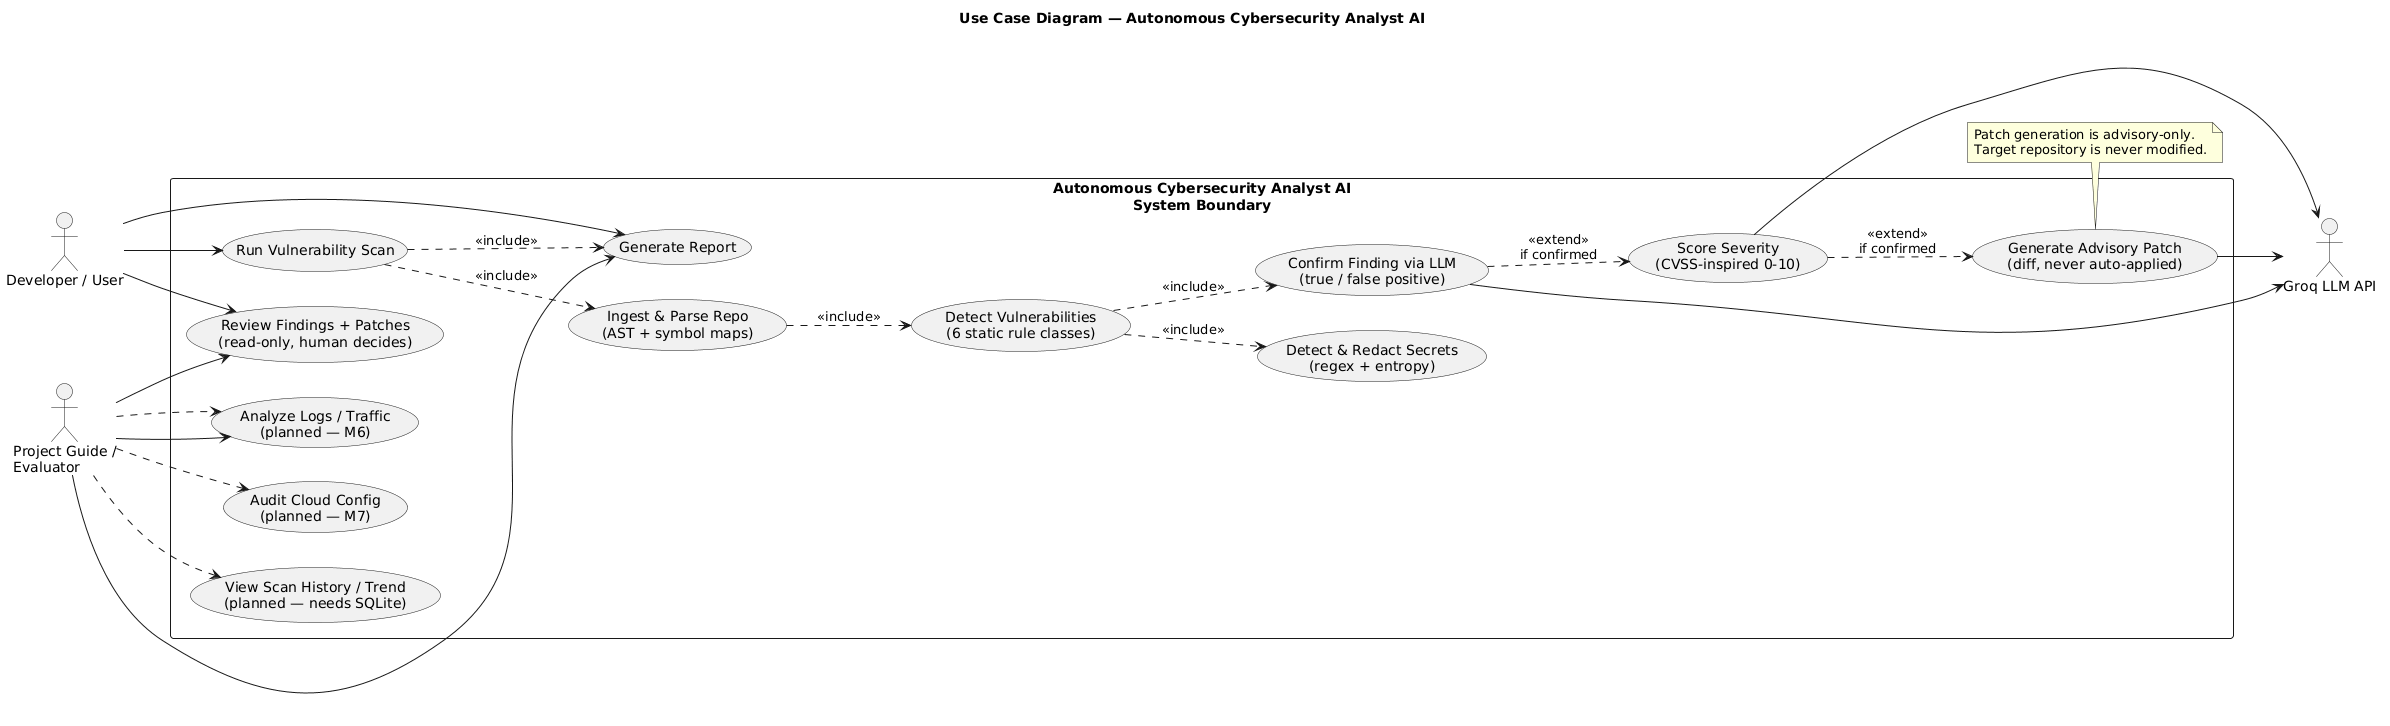

The diagram above was rendered by PlantUML. Its source (embedded in the PNG):
@startuml
title Use Case Diagram — Autonomous Cybersecurity Analyst AI

left to right direction

actor "Developer / User" as USER
actor "Project Guide /\nEvaluator" as GUIDE
actor "Groq LLM API" as GROQ

rectangle "Autonomous Cybersecurity Analyst AI\nSystem Boundary" {

    usecase "Run Vulnerability Scan" as UC_SCAN

    usecase "Ingest & Parse Repo\n(AST + symbol maps)" as UC_INGEST

    usecase "Detect Vulnerabilities\n(6 static rule classes)" as UC_DETECT

    usecase "Detect & Redact Secrets\n(regex + entropy)" as UC_SECRET

    usecase "Confirm Finding via LLM\n(true / false positive)" as UC_CONFIRM

    usecase "Score Severity\n(CVSS-inspired 0-10)" as UC_SCORE

    usecase "Generate Advisory Patch\n(diff, never auto-applied)" as UC_PATCH

    usecase "Generate Report" as UC_REPORT

    usecase "Review Findings + Patches\n(read-only, human decides)" as UC_REVIEW

    usecase "Analyze Logs / Traffic\n(planned — M6)" as UC_LOG

    usecase "Audit Cloud Config\n(planned — M7)" as UC_CLOUD

    usecase "View Scan History / Trend\n(planned — needs SQLite)" as UC_HISTORY
}

USER --> UC_SCAN
USER --> UC_REPORT
USER --> UC_REVIEW

GUIDE --> UC_REPORT
GUIDE --> UC_REVIEW
GUIDE --> UC_LOG

UC_SCAN ..> UC_INGEST : <<include>>
UC_INGEST ..> UC_DETECT : <<include>>
UC_DETECT ..> UC_SECRET : <<include>>

UC_DETECT ..> UC_CONFIRM : <<include>>
UC_CONFIRM ..> UC_SCORE : <<extend>>\nif confirmed
UC_SCORE ..> UC_PATCH : <<extend>>\nif confirmed

UC_CONFIRM --> GROQ
UC_SCORE --> GROQ
UC_PATCH --> GROQ

UC_SCAN ..> UC_REPORT : <<include>>

GUIDE ..> UC_LOG
GUIDE ..> UC_CLOUD
GUIDE ..> UC_HISTORY

note bottom of UC_PATCH
Patch generation is advisory-only.
Target repository is never modified.
end note
@enduml